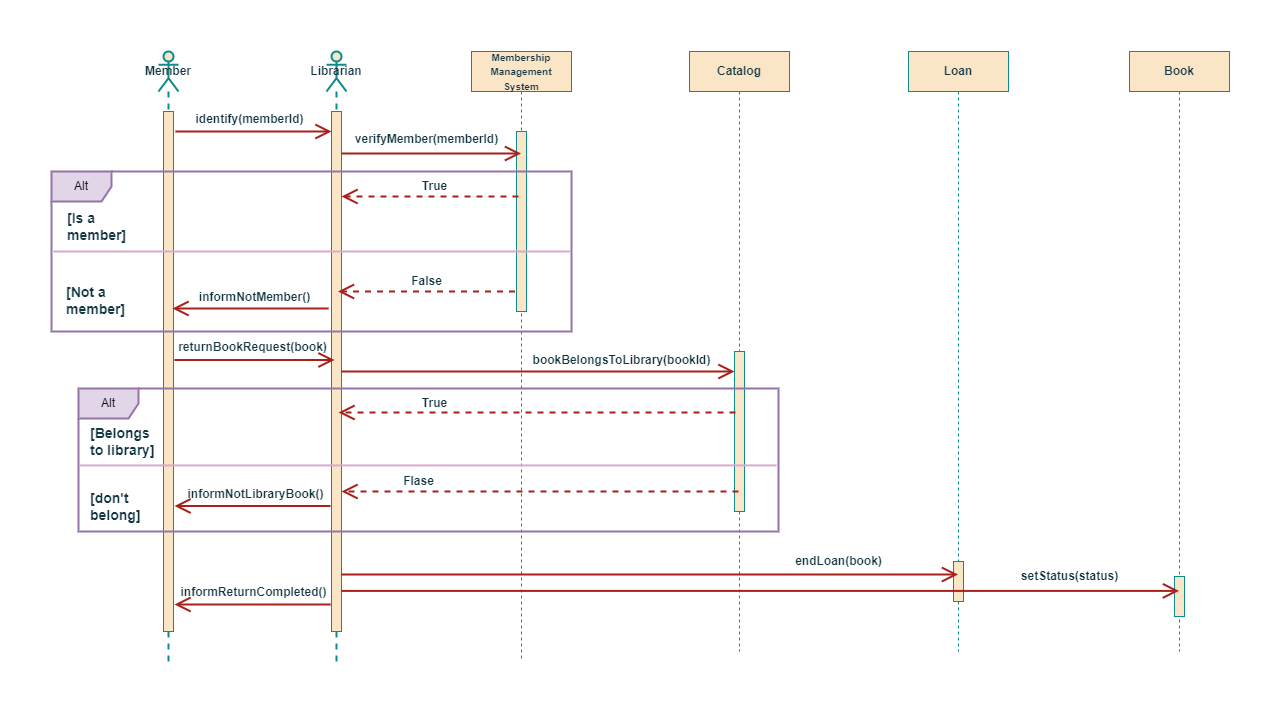

The diagram above was exported from draw.io. Its source (the exported page's mxGraphModel, read from the mxfile embedded in the PNG):
<mxGraphModel dx="1636" dy="1013" grid="1" gridSize="10" guides="1" tooltips="1" connect="1" arrows="1" fold="1" page="1" pageScale="1" pageWidth="850" pageHeight="1100" math="0" shadow="0">
  <root>
    <mxCell id="0" />
    <mxCell id="1" parent="0" />
    <mxCell id="haZlPi3q0FGYi_6FOyqI-1" value="&lt;b&gt;Member&lt;/b&gt;" style="shape=umlLifeline;perimeter=lifelinePerimeter;whiteSpace=wrap;html=1;container=1;dropTarget=0;collapsible=0;recursiveResize=0;outlineConnect=0;portConstraint=eastwest;newEdgeStyle={&quot;edgeStyle&quot;:&quot;elbowEdgeStyle&quot;,&quot;elbow&quot;:&quot;vertical&quot;,&quot;curved&quot;:0,&quot;rounded&quot;:0};participant=umlActor;strokeColor=#0F8B8D;fontColor=#143642;fillColor=#FAE5C7;strokeWidth=2;" vertex="1" parent="1">
      <mxGeometry x="70" y="280" width="20" height="610" as="geometry" />
    </mxCell>
    <mxCell id="haZlPi3q0FGYi_6FOyqI-2" value="" style="html=1;points=[];perimeter=orthogonalPerimeter;outlineConnect=0;targetShapes=umlLifeline;portConstraint=eastwest;newEdgeStyle={&quot;edgeStyle&quot;:&quot;elbowEdgeStyle&quot;,&quot;elbow&quot;:&quot;vertical&quot;,&quot;curved&quot;:0,&quot;rounded&quot;:0};strokeColor=#0F8B8D;fontColor=#143642;fillColor=#FAE5C7;" vertex="1" parent="haZlPi3q0FGYi_6FOyqI-1">
      <mxGeometry x="5" y="60" width="10" height="520" as="geometry" />
    </mxCell>
    <mxCell id="haZlPi3q0FGYi_6FOyqI-3" value="&lt;b&gt;Librarian&lt;/b&gt;" style="shape=umlLifeline;perimeter=lifelinePerimeter;whiteSpace=wrap;html=1;container=1;dropTarget=0;collapsible=0;recursiveResize=0;outlineConnect=0;portConstraint=eastwest;newEdgeStyle={&quot;edgeStyle&quot;:&quot;elbowEdgeStyle&quot;,&quot;elbow&quot;:&quot;vertical&quot;,&quot;curved&quot;:0,&quot;rounded&quot;:0};participant=umlActor;strokeColor=#0F8B8D;fontColor=#143642;fillColor=#FAE5C7;strokeWidth=2;" vertex="1" parent="1">
      <mxGeometry x="238" y="280" width="20" height="610" as="geometry" />
    </mxCell>
    <mxCell id="haZlPi3q0FGYi_6FOyqI-4" value="" style="html=1;points=[];perimeter=orthogonalPerimeter;outlineConnect=0;targetShapes=umlLifeline;portConstraint=eastwest;newEdgeStyle={&quot;edgeStyle&quot;:&quot;elbowEdgeStyle&quot;,&quot;elbow&quot;:&quot;vertical&quot;,&quot;curved&quot;:0,&quot;rounded&quot;:0};strokeColor=#0F8B8D;fontColor=#143642;fillColor=#FAE5C7;" vertex="1" parent="haZlPi3q0FGYi_6FOyqI-3">
      <mxGeometry x="5" y="60" width="10" height="520" as="geometry" />
    </mxCell>
    <mxCell id="haZlPi3q0FGYi_6FOyqI-5" value="&lt;b&gt;&lt;font style=&quot;font-size: 10px;&quot;&gt;Membership Management System&lt;/font&gt;&lt;/b&gt;" style="shape=umlLifeline;perimeter=lifelinePerimeter;whiteSpace=wrap;html=1;container=1;dropTarget=0;collapsible=0;recursiveResize=0;outlineConnect=0;portConstraint=eastwest;newEdgeStyle={&quot;edgeStyle&quot;:&quot;elbowEdgeStyle&quot;,&quot;elbow&quot;:&quot;vertical&quot;,&quot;curved&quot;:0,&quot;rounded&quot;:0};strokeColor=#0F8B8D;fontColor=#143642;fillColor=#FAE5C7;" vertex="1" parent="1">
      <mxGeometry x="383" y="280" width="100" height="610" as="geometry" />
    </mxCell>
    <mxCell id="haZlPi3q0FGYi_6FOyqI-6" value="" style="html=1;points=[];perimeter=orthogonalPerimeter;outlineConnect=0;targetShapes=umlLifeline;portConstraint=eastwest;newEdgeStyle={&quot;edgeStyle&quot;:&quot;elbowEdgeStyle&quot;,&quot;elbow&quot;:&quot;vertical&quot;,&quot;curved&quot;:0,&quot;rounded&quot;:0};strokeColor=#0F8B8D;fontColor=#143642;fillColor=#FAE5C7;" vertex="1" parent="haZlPi3q0FGYi_6FOyqI-5">
      <mxGeometry x="45" y="80" width="10" height="180" as="geometry" />
    </mxCell>
    <mxCell id="haZlPi3q0FGYi_6FOyqI-7" value="&lt;b&gt;Catalog&lt;/b&gt;" style="shape=umlLifeline;perimeter=lifelinePerimeter;whiteSpace=wrap;html=1;container=1;dropTarget=0;collapsible=0;recursiveResize=0;outlineConnect=0;portConstraint=eastwest;newEdgeStyle={&quot;edgeStyle&quot;:&quot;elbowEdgeStyle&quot;,&quot;elbow&quot;:&quot;vertical&quot;,&quot;curved&quot;:0,&quot;rounded&quot;:0};strokeColor=#0F8B8D;fontColor=#143642;fillColor=#FAE5C7;" vertex="1" parent="1">
      <mxGeometry x="601" y="280" width="100" height="600" as="geometry" />
    </mxCell>
    <mxCell id="haZlPi3q0FGYi_6FOyqI-8" value="&lt;b&gt;Loan&lt;/b&gt;" style="shape=umlLifeline;perimeter=lifelinePerimeter;whiteSpace=wrap;html=1;container=1;dropTarget=0;collapsible=0;recursiveResize=0;outlineConnect=0;portConstraint=eastwest;newEdgeStyle={&quot;edgeStyle&quot;:&quot;elbowEdgeStyle&quot;,&quot;elbow&quot;:&quot;vertical&quot;,&quot;curved&quot;:0,&quot;rounded&quot;:0};strokeColor=#0F8B8D;fontColor=#143642;fillColor=#FAE5C7;" vertex="1" parent="1">
      <mxGeometry x="820" y="280" width="100" height="600" as="geometry" />
    </mxCell>
    <mxCell id="haZlPi3q0FGYi_6FOyqI-23" value="" style="html=1;points=[];perimeter=orthogonalPerimeter;outlineConnect=0;targetShapes=umlLifeline;portConstraint=eastwest;newEdgeStyle={&quot;edgeStyle&quot;:&quot;elbowEdgeStyle&quot;,&quot;elbow&quot;:&quot;vertical&quot;,&quot;curved&quot;:0,&quot;rounded&quot;:0};strokeColor=#0F8B8D;fontColor=#143642;fillColor=#FAE5C7;" vertex="1" parent="haZlPi3q0FGYi_6FOyqI-8">
      <mxGeometry x="45" y="510" width="10" height="40" as="geometry" />
    </mxCell>
    <mxCell id="haZlPi3q0FGYi_6FOyqI-9" value="" style="endArrow=open;endFill=1;endSize=12;html=1;rounded=0;strokeColor=#A8201A;fontColor=#143642;fillColor=#FAE5C7;strokeWidth=2;" edge="1" parent="1" target="haZlPi3q0FGYi_6FOyqI-4">
      <mxGeometry width="160" relative="1" as="geometry">
        <mxPoint x="87" y="360" as="sourcePoint" />
        <mxPoint x="232" y="360" as="targetPoint" />
      </mxGeometry>
    </mxCell>
    <mxCell id="haZlPi3q0FGYi_6FOyqI-10" value="identify(memberId)" style="text;html=1;align=center;verticalAlign=middle;resizable=0;points=[];autosize=1;strokeColor=none;fillColor=none;fontColor=#143642;fontStyle=1" vertex="1" parent="1">
      <mxGeometry x="96" y="333" width="130" height="30" as="geometry" />
    </mxCell>
    <mxCell id="haZlPi3q0FGYi_6FOyqI-11" value="" style="endArrow=open;endFill=1;endSize=12;html=1;rounded=0;strokeColor=#A8201A;fontColor=#143642;fillColor=#FAE5C7;strokeWidth=2;" edge="1" parent="1">
      <mxGeometry width="160" relative="1" as="geometry">
        <mxPoint x="253" y="382" as="sourcePoint" />
        <mxPoint x="432.5" y="382" as="targetPoint" />
      </mxGeometry>
    </mxCell>
    <mxCell id="haZlPi3q0FGYi_6FOyqI-12" value="verifyMember(memberId)" style="text;html=1;align=center;verticalAlign=middle;resizable=0;points=[];autosize=1;strokeColor=none;fillColor=none;fontColor=#143642;fontStyle=1" vertex="1" parent="1">
      <mxGeometry x="253" y="353" width="170" height="30" as="geometry" />
    </mxCell>
    <mxCell id="haZlPi3q0FGYi_6FOyqI-13" value="" style="endArrow=open;endFill=1;endSize=12;html=1;rounded=0;strokeColor=#A8201A;fontColor=#143642;fillColor=#FAE5C7;strokeWidth=2;dashed=1;" edge="1" parent="1">
      <mxGeometry width="160" relative="1" as="geometry">
        <mxPoint x="430" y="425" as="sourcePoint" />
        <mxPoint x="253" y="425" as="targetPoint" />
      </mxGeometry>
    </mxCell>
    <mxCell id="haZlPi3q0FGYi_6FOyqI-14" value="True" style="text;html=1;align=center;verticalAlign=middle;resizable=0;points=[];autosize=1;strokeColor=none;fillColor=none;fontColor=#143642;fontStyle=1" vertex="1" parent="1">
      <mxGeometry x="321" y="400" width="50" height="30" as="geometry" />
    </mxCell>
    <mxCell id="haZlPi3q0FGYi_6FOyqI-15" value="&lt;b style=&quot;font-size: 14px;&quot;&gt;[Is a&lt;br&gt;member]&lt;/b&gt;" style="text;html=1;align=left;verticalAlign=middle;resizable=0;points=[];autosize=1;strokeColor=none;fillColor=none;fontColor=#143642;" vertex="1" parent="1">
      <mxGeometry x="-23" y="430" width="80" height="50" as="geometry" />
    </mxCell>
    <mxCell id="haZlPi3q0FGYi_6FOyqI-16" value="" style="html=1;points=[];perimeter=orthogonalPerimeter;outlineConnect=0;targetShapes=umlLifeline;portConstraint=eastwest;newEdgeStyle={&quot;edgeStyle&quot;:&quot;elbowEdgeStyle&quot;,&quot;elbow&quot;:&quot;vertical&quot;,&quot;curved&quot;:0,&quot;rounded&quot;:0};strokeColor=#0F8B8D;fontColor=#143642;fillColor=#FAE5C7;" vertex="1" parent="1">
      <mxGeometry x="646" y="580" width="10" height="160" as="geometry" />
    </mxCell>
    <mxCell id="UiAIVM7mCXCv7NwSDZlJ-1" value="&lt;b&gt;Book&lt;/b&gt;" style="shape=umlLifeline;perimeter=lifelinePerimeter;whiteSpace=wrap;html=1;container=1;dropTarget=0;collapsible=0;recursiveResize=0;outlineConnect=0;portConstraint=eastwest;newEdgeStyle={&quot;edgeStyle&quot;:&quot;elbowEdgeStyle&quot;,&quot;elbow&quot;:&quot;vertical&quot;,&quot;curved&quot;:0,&quot;rounded&quot;:0};strokeColor=#0F8B8D;fontColor=#143642;fillColor=#FAE5C7;" vertex="1" parent="1">
      <mxGeometry x="1041" y="280" width="100" height="600" as="geometry" />
    </mxCell>
    <mxCell id="1RU46cPgv44nDl91waX1-4" value="" style="html=1;points=[];perimeter=orthogonalPerimeter;outlineConnect=0;targetShapes=umlLifeline;portConstraint=eastwest;newEdgeStyle={&quot;edgeStyle&quot;:&quot;elbowEdgeStyle&quot;,&quot;elbow&quot;:&quot;vertical&quot;,&quot;curved&quot;:0,&quot;rounded&quot;:0};strokeColor=#0F8B8D;fontColor=#143642;fillColor=#FAE5C7;" vertex="1" parent="UiAIVM7mCXCv7NwSDZlJ-1">
      <mxGeometry x="45" y="525" width="10" height="40" as="geometry" />
    </mxCell>
    <mxCell id="ce-p4GXCpD7GBh2vVU_7-4" value="Alt" style="shape=umlFrame;whiteSpace=wrap;html=1;pointerEvents=0;strokeColor=#9673a6;fillColor=#e1d5e7;strokeWidth=2;" vertex="1" parent="1">
      <mxGeometry x="-37" y="400" width="520" height="160" as="geometry" />
    </mxCell>
    <mxCell id="ce-p4GXCpD7GBh2vVU_7-5" value="&lt;b style=&quot;font-size: 14px;&quot;&gt;[Not a&lt;br&gt;member]&lt;br&gt;&lt;/b&gt;" style="text;html=1;align=left;verticalAlign=middle;resizable=0;points=[];autosize=1;strokeColor=none;fillColor=none;fontColor=#143642;" vertex="1" parent="1">
      <mxGeometry x="-24" y="504" width="80" height="50" as="geometry" />
    </mxCell>
    <mxCell id="ce-p4GXCpD7GBh2vVU_7-6" value="" style="endArrow=none;endFill=0;endSize=12;html=1;rounded=0;strokeColor=#dca8ce;fontColor=#143642;fillColor=#FAE5C7;strokeWidth=2;" edge="1" parent="1">
      <mxGeometry width="160" relative="1" as="geometry">
        <mxPoint x="-35" y="480" as="sourcePoint" />
        <mxPoint x="482" y="480" as="targetPoint" />
      </mxGeometry>
    </mxCell>
    <mxCell id="ce-p4GXCpD7GBh2vVU_7-7" value="" style="endArrow=open;endFill=1;endSize=12;html=1;rounded=0;strokeColor=#A8201A;fontColor=#143642;fillColor=#FAE5C7;strokeWidth=2;dashed=1;" edge="1" parent="1">
      <mxGeometry width="160" relative="1" as="geometry">
        <mxPoint x="426.5" y="520" as="sourcePoint" />
        <mxPoint x="249.5" y="520" as="targetPoint" />
      </mxGeometry>
    </mxCell>
    <mxCell id="ce-p4GXCpD7GBh2vVU_7-8" value="False" style="text;html=1;align=center;verticalAlign=middle;resizable=0;points=[];autosize=1;strokeColor=none;fillColor=none;fontColor=#143642;fontStyle=1" vertex="1" parent="1">
      <mxGeometry x="313" y="495" width="50" height="30" as="geometry" />
    </mxCell>
    <mxCell id="ce-p4GXCpD7GBh2vVU_7-9" value="" style="endArrow=open;endFill=1;endSize=12;html=1;rounded=0;strokeColor=#A8201A;fontColor=#143642;fillColor=#FAE5C7;strokeWidth=2;" edge="1" parent="1">
      <mxGeometry width="160" relative="1" as="geometry">
        <mxPoint x="240" y="537" as="sourcePoint" />
        <mxPoint x="84" y="537" as="targetPoint" />
      </mxGeometry>
    </mxCell>
    <mxCell id="ce-p4GXCpD7GBh2vVU_7-10" value="informNotMember()" style="text;html=1;align=center;verticalAlign=middle;resizable=0;points=[];autosize=1;strokeColor=none;fillColor=none;fontColor=#143642;fontStyle=1" vertex="1" parent="1">
      <mxGeometry x="101" y="511" width="130" height="30" as="geometry" />
    </mxCell>
    <mxCell id="ce-p4GXCpD7GBh2vVU_7-11" value="Alt" style="shape=umlFrame;whiteSpace=wrap;html=1;pointerEvents=0;strokeColor=#9673a6;fillColor=#e1d5e7;strokeWidth=2;" vertex="1" parent="1">
      <mxGeometry x="-10" y="617" width="700" height="143" as="geometry" />
    </mxCell>
    <mxCell id="ce-p4GXCpD7GBh2vVU_7-12" value="" style="endArrow=open;endFill=1;endSize=12;html=1;rounded=0;strokeColor=#A8201A;fontColor=#143642;fillColor=#FAE5C7;strokeWidth=2;" edge="1" parent="1" target="haZlPi3q0FGYi_6FOyqI-16">
      <mxGeometry width="160" relative="1" as="geometry">
        <mxPoint x="253" y="600" as="sourcePoint" />
        <mxPoint x="432.5" y="600" as="targetPoint" />
      </mxGeometry>
    </mxCell>
    <mxCell id="ce-p4GXCpD7GBh2vVU_7-13" value="" style="endArrow=open;endFill=1;endSize=12;html=1;rounded=0;strokeColor=#A8201A;fontColor=#143642;fillColor=#FAE5C7;strokeWidth=2;" edge="1" parent="1">
      <mxGeometry width="160" relative="1" as="geometry">
        <mxPoint x="86" y="588.5" as="sourcePoint" />
        <mxPoint x="246" y="588.5" as="targetPoint" />
      </mxGeometry>
    </mxCell>
    <mxCell id="ce-p4GXCpD7GBh2vVU_7-14" value="returnBookRequest(book)" style="text;html=1;align=center;verticalAlign=middle;resizable=0;points=[];autosize=1;strokeColor=none;fillColor=none;fontColor=#143642;fontStyle=1" vertex="1" parent="1">
      <mxGeometry x="79" y="561" width="170" height="30" as="geometry" />
    </mxCell>
    <mxCell id="ce-p4GXCpD7GBh2vVU_7-15" value="bookBelongsToLibrary(bookId)" style="text;html=1;align=center;verticalAlign=middle;resizable=0;points=[];autosize=1;strokeColor=none;fillColor=none;fontColor=#143642;fontStyle=1" vertex="1" parent="1">
      <mxGeometry x="433" y="574" width="200" height="30" as="geometry" />
    </mxCell>
    <mxCell id="ce-p4GXCpD7GBh2vVU_7-16" value="&lt;b style=&quot;font-size: 14px;&quot;&gt;[Belongs&lt;br&gt;to library]&lt;/b&gt;" style="text;html=1;align=left;verticalAlign=middle;resizable=0;points=[];autosize=1;strokeColor=none;fillColor=none;fontColor=#143642;" vertex="1" parent="1">
      <mxGeometry y="645" width="90" height="50" as="geometry" />
    </mxCell>
    <mxCell id="ce-p4GXCpD7GBh2vVU_7-17" value="" style="endArrow=open;endFill=1;endSize=12;html=1;rounded=0;strokeColor=#A8201A;fontColor=#143642;fillColor=#FAE5C7;strokeWidth=2;entryX=0.4;entryY=0.25;entryDx=0;entryDy=0;entryPerimeter=0;dashed=1;" edge="1" parent="1">
      <mxGeometry width="160" relative="1" as="geometry">
        <mxPoint x="647" y="641" as="sourcePoint" />
        <mxPoint x="250" y="641" as="targetPoint" />
      </mxGeometry>
    </mxCell>
    <mxCell id="ce-p4GXCpD7GBh2vVU_7-18" value="True" style="text;html=1;align=center;verticalAlign=middle;resizable=0;points=[];autosize=1;strokeColor=none;fillColor=none;fontColor=#143642;fontStyle=1" vertex="1" parent="1">
      <mxGeometry x="321" y="617" width="50" height="30" as="geometry" />
    </mxCell>
    <mxCell id="ce-p4GXCpD7GBh2vVU_7-19" value="&lt;b style=&quot;font-size: 14px;&quot;&gt;[don't&lt;br&gt;belong]&lt;/b&gt;" style="text;html=1;align=left;verticalAlign=middle;resizable=0;points=[];autosize=1;strokeColor=none;fillColor=none;fontColor=#143642;" vertex="1" parent="1">
      <mxGeometry y="710" width="70" height="50" as="geometry" />
    </mxCell>
    <mxCell id="ce-p4GXCpD7GBh2vVU_7-21" value="" style="endArrow=none;endFill=0;endSize=12;html=1;rounded=0;strokeColor=#dca8ce;fontColor=#143642;fillColor=#FAE5C7;strokeWidth=2;entryX=0.997;entryY=0.447;entryDx=0;entryDy=0;entryPerimeter=0;exitX=0.001;exitY=0.447;exitDx=0;exitDy=0;exitPerimeter=0;" edge="1" parent="1">
      <mxGeometry width="160" relative="1" as="geometry">
        <mxPoint x="-9.299999999999955" y="693.921" as="sourcePoint" />
        <mxPoint x="687.9000000000001" y="693.921" as="targetPoint" />
      </mxGeometry>
    </mxCell>
    <mxCell id="ce-p4GXCpD7GBh2vVU_7-22" value="" style="endArrow=open;endFill=1;endSize=12;html=1;rounded=0;strokeColor=#A8201A;fontColor=#143642;fillColor=#FAE5C7;strokeWidth=2;entryX=0.4;entryY=0.25;entryDx=0;entryDy=0;entryPerimeter=0;dashed=1;" edge="1" parent="1">
      <mxGeometry width="160" relative="1" as="geometry">
        <mxPoint x="650" y="720" as="sourcePoint" />
        <mxPoint x="253" y="720" as="targetPoint" />
      </mxGeometry>
    </mxCell>
    <mxCell id="ce-p4GXCpD7GBh2vVU_7-24" value="Flase" style="text;html=1;align=center;verticalAlign=middle;resizable=0;points=[];autosize=1;strokeColor=none;fillColor=none;fontColor=#143642;fontStyle=1" vertex="1" parent="1">
      <mxGeometry x="305" y="695" width="50" height="30" as="geometry" />
    </mxCell>
    <mxCell id="ce-p4GXCpD7GBh2vVU_7-26" value="" style="endArrow=open;endFill=1;endSize=12;html=1;rounded=0;strokeColor=#A8201A;fontColor=#143642;fillColor=#FAE5C7;strokeWidth=2;" edge="1" parent="1">
      <mxGeometry width="160" relative="1" as="geometry">
        <mxPoint x="242" y="734.5" as="sourcePoint" />
        <mxPoint x="86" y="734.5" as="targetPoint" />
      </mxGeometry>
    </mxCell>
    <mxCell id="ce-p4GXCpD7GBh2vVU_7-27" value="informNotLibraryBook()" style="text;html=1;align=center;verticalAlign=middle;resizable=0;points=[];autosize=1;strokeColor=none;fillColor=none;fontColor=#143642;fontStyle=1" vertex="1" parent="1">
      <mxGeometry x="87" y="708" width="160" height="30" as="geometry" />
    </mxCell>
    <mxCell id="ce-p4GXCpD7GBh2vVU_7-28" value="" style="endArrow=open;endFill=1;endSize=12;html=1;rounded=0;strokeColor=#A8201A;fontColor=#143642;fillColor=#FAE5C7;strokeWidth=2;" edge="1" parent="1" target="haZlPi3q0FGYi_6FOyqI-8">
      <mxGeometry width="160" relative="1" as="geometry">
        <mxPoint x="253" y="803" as="sourcePoint" />
        <mxPoint x="646" y="803" as="targetPoint" />
      </mxGeometry>
    </mxCell>
    <mxCell id="ce-p4GXCpD7GBh2vVU_7-29" value="endLoan(book)" style="text;html=1;align=center;verticalAlign=middle;resizable=0;points=[];autosize=1;strokeColor=none;fillColor=none;fontColor=#143642;fontStyle=1" vertex="1" parent="1">
      <mxGeometry x="695" y="775" width="110" height="30" as="geometry" />
    </mxCell>
    <mxCell id="1RU46cPgv44nDl91waX1-1" value="" style="endArrow=open;endFill=1;endSize=12;html=1;rounded=0;strokeColor=#A8201A;fontColor=#143642;fillColor=#FAE5C7;strokeWidth=2;" edge="1" parent="1" target="UiAIVM7mCXCv7NwSDZlJ-1">
      <mxGeometry width="160" relative="1" as="geometry">
        <mxPoint x="253" y="819.41" as="sourcePoint" />
        <mxPoint x="870" y="819.41" as="targetPoint" />
      </mxGeometry>
    </mxCell>
    <mxCell id="1RU46cPgv44nDl91waX1-2" value="setStatus(status)" style="text;html=1;align=center;verticalAlign=middle;resizable=0;points=[];autosize=1;strokeColor=none;fillColor=none;fontColor=#143642;fontStyle=1" vertex="1" parent="1">
      <mxGeometry x="921" y="790" width="120" height="30" as="geometry" />
    </mxCell>
    <mxCell id="P_7jy0BAqAIPa8TOHLeF-1" value="" style="endArrow=open;endFill=1;endSize=12;html=1;rounded=0;strokeColor=#A8201A;fontColor=#143642;fillColor=#FAE5C7;strokeWidth=2;" edge="1" parent="1">
      <mxGeometry width="160" relative="1" as="geometry">
        <mxPoint x="242" y="833" as="sourcePoint" />
        <mxPoint x="86" y="833" as="targetPoint" />
      </mxGeometry>
    </mxCell>
    <mxCell id="P_7jy0BAqAIPa8TOHLeF-2" value="informReturnCompleted()" style="text;html=1;align=center;verticalAlign=middle;resizable=0;points=[];autosize=1;strokeColor=none;fillColor=none;fontColor=#143642;fontStyle=1" vertex="1" parent="1">
      <mxGeometry x="80" y="806" width="170" height="30" as="geometry" />
    </mxCell>
  </root>
</mxGraphModel>